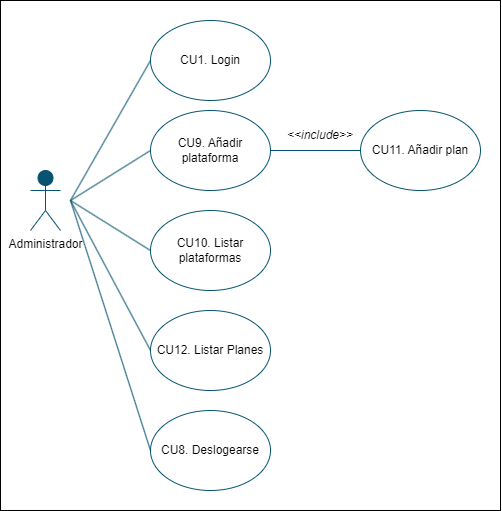

The diagram above was exported from draw.io. Its source (the exported page's mxGraphModel, read from the mxfile embedded in the PNG):
<mxGraphModel dx="989" dy="545" grid="1" gridSize="10" guides="1" tooltips="1" connect="1" arrows="1" fold="1" page="1" pageScale="1" pageWidth="827" pageHeight="1169" math="0" shadow="0">
  <root>
    <mxCell id="0" />
    <mxCell id="1" parent="0" />
    <mxCell id="_7RksGIwWh0uKUEcK44p-1" value="" style="rounded=0;whiteSpace=wrap;html=1;" vertex="1" parent="1">
      <mxGeometry x="190" y="50" width="500" height="510" as="geometry" />
    </mxCell>
    <mxCell id="_7RksGIwWh0uKUEcK44p-2" value="Administrador" style="shape=umlActor;verticalLabelPosition=bottom;verticalAlign=top;html=1;outlineConnect=0;strokeColor=#065471;fillColor=#065471;" vertex="1" parent="1">
      <mxGeometry x="220" y="220" width="30" height="60" as="geometry" />
    </mxCell>
    <mxCell id="_7RksGIwWh0uKUEcK44p-3" value="CU1. Login" style="ellipse;whiteSpace=wrap;html=1;strokeColor=#065471;" vertex="1" parent="1">
      <mxGeometry x="340" y="70" width="120" height="80" as="geometry" />
    </mxCell>
    <mxCell id="_7RksGIwWh0uKUEcK44p-4" value="CU9. Añadir plataforma" style="ellipse;whiteSpace=wrap;html=1;strokeColor=#065471;" vertex="1" parent="1">
      <mxGeometry x="340" y="160" width="120" height="80" as="geometry" />
    </mxCell>
    <mxCell id="_7RksGIwWh0uKUEcK44p-5" value="CU12. Listar Planes" style="ellipse;whiteSpace=wrap;html=1;strokeColor=#065471;" vertex="1" parent="1">
      <mxGeometry x="340" y="360" width="120" height="80" as="geometry" />
    </mxCell>
    <mxCell id="_7RksGIwWh0uKUEcK44p-6" value="" style="endArrow=none;html=1;rounded=0;entryX=0;entryY=0.5;entryDx=0;entryDy=0;strokeColor=#065471;" edge="1" parent="1" target="_7RksGIwWh0uKUEcK44p-3">
      <mxGeometry width="50" height="50" relative="1" as="geometry">
        <mxPoint x="260" y="250" as="sourcePoint" />
        <mxPoint x="310" y="200" as="targetPoint" />
      </mxGeometry>
    </mxCell>
    <mxCell id="_7RksGIwWh0uKUEcK44p-7" value="" style="endArrow=none;html=1;rounded=0;entryX=0;entryY=0.5;entryDx=0;entryDy=0;strokeColor=#065471;" edge="1" parent="1" target="_7RksGIwWh0uKUEcK44p-4">
      <mxGeometry width="50" height="50" relative="1" as="geometry">
        <mxPoint x="260" y="250" as="sourcePoint" />
        <mxPoint x="350" y="120" as="targetPoint" />
      </mxGeometry>
    </mxCell>
    <mxCell id="_7RksGIwWh0uKUEcK44p-8" value="" style="endArrow=none;html=1;rounded=0;entryX=0;entryY=0.5;entryDx=0;entryDy=0;strokeColor=#065471;" edge="1" parent="1" target="_7RksGIwWh0uKUEcK44p-5">
      <mxGeometry width="50" height="50" relative="1" as="geometry">
        <mxPoint x="260" y="250" as="sourcePoint" />
        <mxPoint x="330" y="280" as="targetPoint" />
      </mxGeometry>
    </mxCell>
    <mxCell id="_7RksGIwWh0uKUEcK44p-13" value="&amp;lt;&amp;lt;include&amp;gt;&amp;gt;" style="text;html=1;strokeColor=none;fillColor=none;align=center;verticalAlign=middle;whiteSpace=wrap;rounded=0;fontStyle=2" vertex="1" parent="1">
      <mxGeometry x="470" y="170" width="80" height="30" as="geometry" />
    </mxCell>
    <mxCell id="_7RksGIwWh0uKUEcK44p-19" value="" style="endArrow=none;html=1;rounded=0;entryX=0;entryY=0.5;entryDx=0;entryDy=0;strokeColor=#065471;" edge="1" parent="1" target="_7RksGIwWh0uKUEcK44p-25">
      <mxGeometry width="50" height="50" relative="1" as="geometry">
        <mxPoint x="260" y="250" as="sourcePoint" />
        <mxPoint x="330" y="290" as="targetPoint" />
      </mxGeometry>
    </mxCell>
    <mxCell id="_7RksGIwWh0uKUEcK44p-22" value="CU11. Añadir plan" style="ellipse;whiteSpace=wrap;html=1;strokeColor=#065471;" vertex="1" parent="1">
      <mxGeometry x="550" y="160" width="120" height="80" as="geometry" />
    </mxCell>
    <mxCell id="_7RksGIwWh0uKUEcK44p-23" value="" style="endArrow=none;html=1;rounded=0;exitX=1;exitY=0.5;exitDx=0;exitDy=0;entryX=0;entryY=0.5;entryDx=0;entryDy=0;strokeColor=#065471;" edge="1" parent="1" target="_7RksGIwWh0uKUEcK44p-22">
      <mxGeometry width="50" height="50" relative="1" as="geometry">
        <mxPoint x="460" y="200" as="sourcePoint" />
        <mxPoint x="540" y="230" as="targetPoint" />
      </mxGeometry>
    </mxCell>
    <mxCell id="_7RksGIwWh0uKUEcK44p-25" value="CU10. Listar plataformas" style="ellipse;whiteSpace=wrap;html=1;strokeColor=#065471;" vertex="1" parent="1">
      <mxGeometry x="340" y="260" width="120" height="80" as="geometry" />
    </mxCell>
    <mxCell id="51ezeiIL8qCoB-3xm8cP-1" value="CU8. Deslogearse" style="ellipse;whiteSpace=wrap;html=1;strokeColor=#065471;" vertex="1" parent="1">
      <mxGeometry x="340" y="460" width="120" height="80" as="geometry" />
    </mxCell>
    <mxCell id="51ezeiIL8qCoB-3xm8cP-3" value="" style="endArrow=none;html=1;rounded=0;entryX=0;entryY=0.5;entryDx=0;entryDy=0;strokeColor=#065471;" edge="1" parent="1">
      <mxGeometry width="50" height="50" relative="1" as="geometry">
        <mxPoint x="260" y="250" as="sourcePoint" />
        <mxPoint x="340" y="500" as="targetPoint" />
      </mxGeometry>
    </mxCell>
  </root>
</mxGraphModel>